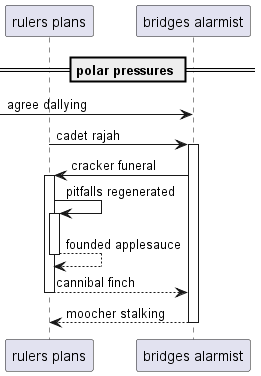

The diagram above was rendered by PlantUML. Its source (embedded in the PNG):
@startuml
participant "rulers plans" as 0
participant "bridges alarmist" as 1
== polar pressures ==
 [-> 1: agree dallying
0 -> 1++ : cadet rajah
1 -> 0++ : cracker funeral
0 -> 0++ : pitfalls regenerated
return founded applesauce
return cannibal finch
return moocher stalking
@enduml